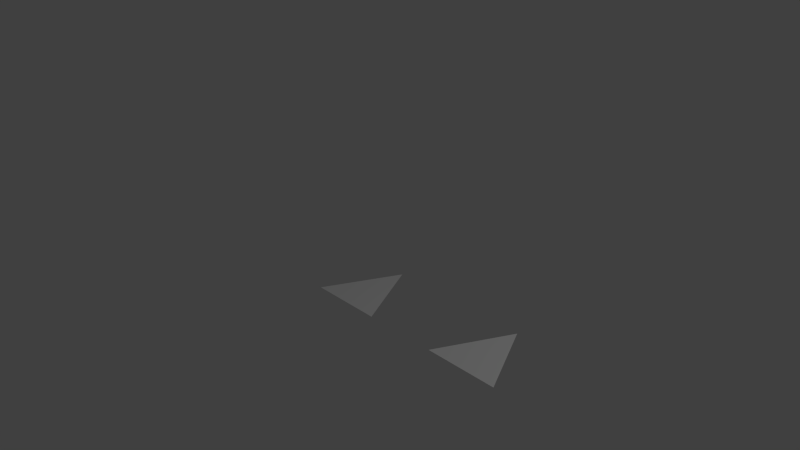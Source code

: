 # Source: triangles.blend  (saved by Blender 2.74.0; exported with 4.5.12 LTS)
import bpy
from mathutils import Matrix  # noqa: F401  (used for matrix-valued properties, if any)

bpy.ops.wm.read_factory_settings(use_empty=True)
scene = bpy.context.scene
scene.name = 'Scene'

# ---- collections
col_collection_1 = bpy.data.collections.new('Collection 1'); scene.collection.children.link(col_collection_1)

# ---- world
world_world = bpy.data.worlds.new('World'); scene.world = world_world
world_world.color = (0.05088, 0.05088, 0.05088)
world_world.use_sun_shadow = False
world_world.sun_shadow_jitter_overblur = 0.0
world_world.cycles.sampling_method = 'MANUAL'
world_world.cycles.sample_map_resolution = 256

# ---- cameras
cam_camera_001 = bpy.data.cameras.new('Camera.001')
cam_camera_001.clip_end = 100.0
cam_camera_001.lens = 35.0
cam_camera_001.sensor_width = 32.0
cam_camera_001.sensor_height = 18.0
cam_camera_001.ortho_scale = 7.314
cam_camera_001.dof.focus_distance = 0.0
cam_camera_001.dof.aperture_fstop = 128.0
cam_camera = bpy.data.cameras.new('Camera')
cam_camera.clip_end = 100.0
cam_camera.lens = 35.0
cam_camera.sensor_width = 32.0
cam_camera.sensor_height = 18.0
cam_camera.ortho_scale = 7.314
cam_camera.dof.focus_distance = 0.0
cam_camera.dof.aperture_fstop = 128.0

# ---- lights
light_lamp_001 = bpy.data.lights.new('Lamp.001', 'POINT')
light_lamp_001.transmission_factor = 0.0
light_lamp_001.cutoff_distance = 30.0
light_lamp_001.energy = 100.0
light_lamp_001.shadow_buffer_clip_start = 1.001
light_lamp_001.shadow_soft_size = 0.1
light_lamp_001.shadow_maximum_resolution = 0.006
light_lamp_001.use_absolute_resolution = True
light_lamp_001.cycles.use_multiple_importance_sampling = False
light_lamp = bpy.data.lights.new('Lamp', 'POINT')
light_lamp.transmission_factor = 0.0
light_lamp.cutoff_distance = 30.0
light_lamp.energy = 100.0
light_lamp.shadow_buffer_clip_start = 1.001
light_lamp.shadow_soft_size = 0.1
light_lamp.shadow_maximum_resolution = 0.006
light_lamp.use_absolute_resolution = True
light_lamp.cycles.use_multiple_importance_sampling = False

# ---- meshes
me_plane_001 = bpy.data.meshes.new('Plane.001')
me_plane_001.from_pydata([(-1.0, -1.0, 0.0), (1.0, -1.0, 0.0), (0.0, 1.0, 0.0)], [], [(0, 1, 2)])
me_plane_001.use_remesh_preserve_volume = False
me_plane_001.use_remesh_preserve_attributes = False
me_plane_001.use_mirror_vertex_groups = False
me_plane_001.update()
me_plane = bpy.data.meshes.new('Plane')
me_plane.from_pydata([(-1.0, -1.0, 0.0), (1.0, -1.0, 0.0), (0.0, 1.0, 0.0)], [], [(0, 1, 2)])
me_plane.use_remesh_preserve_volume = False
me_plane.use_remesh_preserve_attributes = False
me_plane.use_mirror_vertex_groups = False
me_plane.update()

# ---- objects
ob_camera_001 = bpy.data.objects.new('Camera.001', cam_camera_001)
ob_lamp_001 = bpy.data.objects.new('Lamp.001', light_lamp_001)
ob_td = bpy.data.objects.new('TD', me_plane_001)
ob_ti = bpy.data.objects.new('TI', me_plane)
ob_lamp = bpy.data.objects.new('Lamp', light_lamp)
ob_camera = bpy.data.objects.new('Camera', cam_camera)

# ---- transforms, parenting, visibility, modifiers, constraints
ob_camera_001.location = (8.481, -6.508, 5.344)
ob_camera_001.rotation_euler = (1.109, 0.01082, 0.8149)
ob_camera_001.lock_rotations_4d = False
ob_camera_001.empty_display_type = 'ARROWS'
ob_camera_001.color = (0.0, 0.0, 0.0, 0.0)
ob_camera_001.display_type = 'WIRE'
ob_camera_001.lineart.crease_threshold = 0.0
ob_lamp_001.location = (5.076, 1.005, 5.904)
ob_lamp_001.rotation_euler = (0.6503, 0.05522, 1.866)
ob_lamp_001.lock_rotations_4d = False
ob_lamp_001.empty_display_type = 'ARROWS'
ob_lamp_001.color = (0.0, 0.0, 0.0, 0.0)
ob_lamp_001.lineart.crease_threshold = 0.0
ob_td.location = (1.0, 0.0, -0.5)
ob_td.rotation_euler = (-1.192e-07, -0.0, 0.0)
ob_td.scale = (0.5, 0.5, 0.5)
ob_td.lineart.crease_threshold = 0.0
ob_ti.location = (-1.0, 0.0, -0.5)
ob_ti.rotation_euler = (-1.192e-07, -0.0, 0.0)
ob_ti.scale = (0.5, 0.5, 0.5)
ob_ti.lineart.crease_threshold = 0.0
ob_lamp.location = (3.076, 1.005, 5.904)
ob_lamp.rotation_euler = (0.6503, 0.05522, 1.866)
ob_lamp.lock_rotations_4d = False
ob_lamp.empty_display_type = 'ARROWS'
ob_lamp.color = (0.0, 0.0, 0.0, 0.0)
ob_lamp.lineart.crease_threshold = 0.0
ob_camera.location = (6.481, -6.508, 5.344)
ob_camera.rotation_euler = (1.109, 0.01082, 0.8149)
ob_camera.lock_rotations_4d = False
ob_camera.empty_display_type = 'ARROWS'
ob_camera.color = (0.0, 0.0, 0.0, 0.0)
ob_camera.display_type = 'WIRE'
ob_camera.lineart.crease_threshold = 0.0

# ---- collection membership
col_collection_1.objects.link(ob_camera_001)
col_collection_1.objects.link(ob_lamp_001)
col_collection_1.objects.link(ob_td)
col_collection_1.objects.link(ob_ti)
col_collection_1.objects.link(ob_lamp)
col_collection_1.objects.link(ob_camera)

# ---- scene / render settings (as saved in the file)
scene.camera = ob_camera
scene.frame_start = 1; scene.frame_end = 250; scene.frame_set(1)
scene.render.engine = 'BLENDER_EEVEE_NEXT'
scene.render.resolution_percentage = 50
scene.render.dither_intensity = 0.0
scene.cycles.use_denoising = False
scene.cycles.samples = 10
scene.cycles.sampling_pattern = 'TABULATED_SOBOL'
scene.cycles.light_sampling_threshold = 0.0
scene.cycles.use_adaptive_sampling = False
scene.cycles.use_light_tree = False
scene.cycles.blur_glossy = 0.0
scene.cycles.pixel_filter_type = 'GAUSSIAN'
scene.cycles.sample_clamp_indirect = 0.0
scene.view_settings.view_transform = 'Standard'
bpy.context.view_layer.update()
